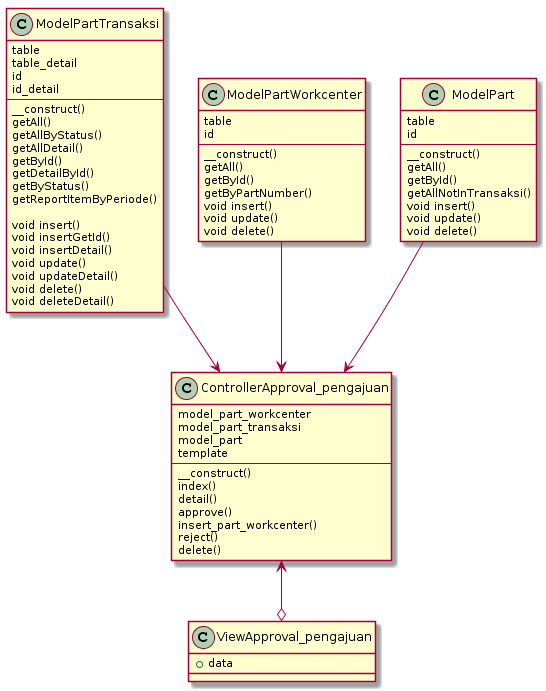

The diagram above was rendered by PlantUML. Its source (embedded in the PNG):
@startuml
class ModelPartTransaksi {
    table
    table_detail
    id
    id_detail
    --
    __construct()
    getAll()
    getAllByStatus()
    getAllDetail()
    getById()
    getDetailById()
    getByStatus()
    getReportItemByPeriode()

    void insert()
    void insertGetId()
    void insertDetail()
    void update()
    void updateDetail()
    void delete()
    void deleteDetail()
}

class ModelPartWorkcenter {
    table
    id
    --
    __construct()
    getAll()
    getById()
    getByPartNumber()
    void insert()
    void update()
    void delete()
}

class ModelPart {
    table
    id
    --
    __construct()
    getAll()
    getById()
    getAllNotInTransaksi()
    void insert()
    void update()
    void delete()
}

class ControllerApproval_pengajuan {
    model_part_workcenter
    model_part_transaksi
    model_part
    template
    --
    __construct()
    index()
    detail()
    approve()
    insert_part_workcenter()
    reject()
    delete()
}

class ViewApproval_pengajuan {
    + data
}


ControllerApproval_pengajuan <--o ViewApproval_pengajuan
ModelPartWorkcenter --> ControllerApproval_pengajuan
ModelPartTransaksi --> ControllerApproval_pengajuan
ModelPart --> ControllerApproval_pengajuan
@enduml